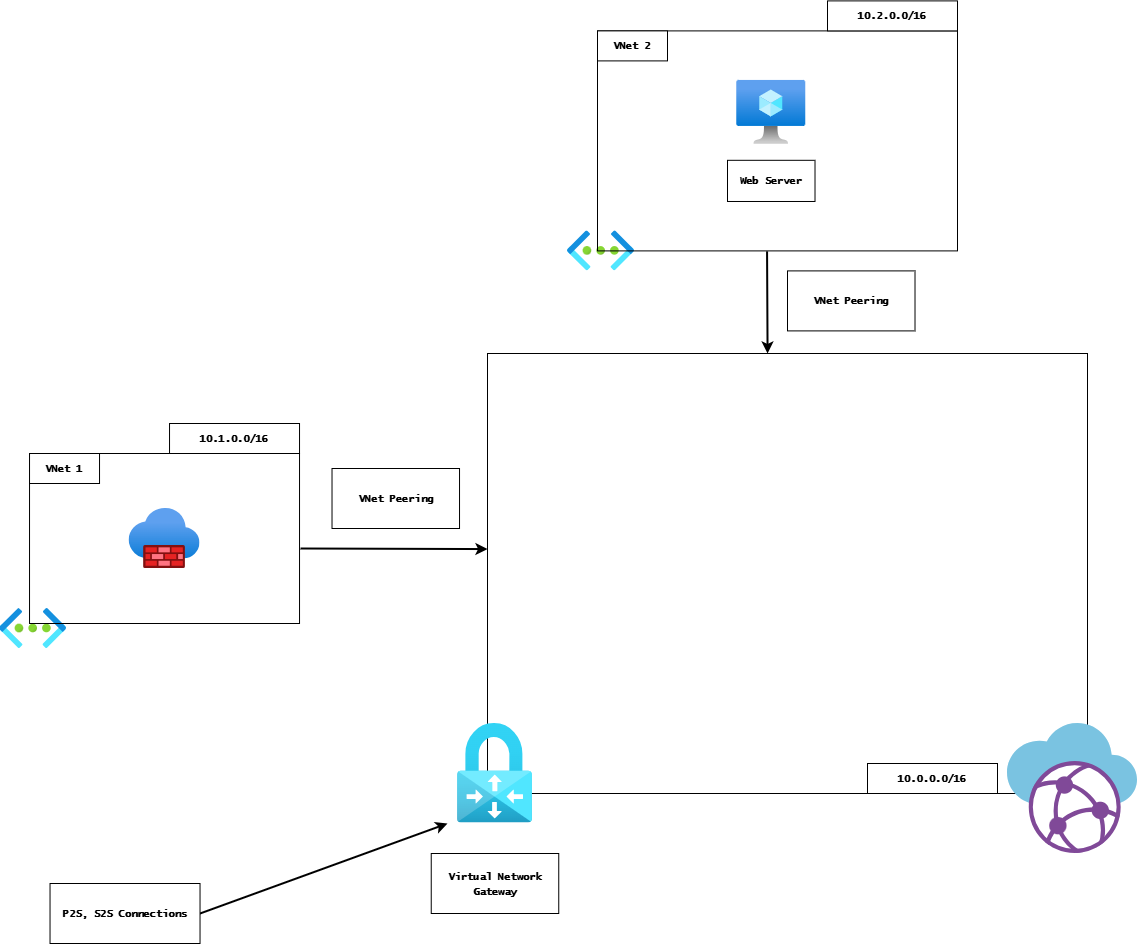

The diagram above was exported from draw.io. Its source (the exported page's mxGraphModel, read from the mxfile embedded in the PNG):
<mxGraphModel dx="3665" dy="2340" grid="1" gridSize="10" guides="1" tooltips="1" connect="1" arrows="1" fold="1" page="1" pageScale="1" pageWidth="827" pageHeight="1169" math="0" shadow="0">
  <root>
    <mxCell id="0" />
    <mxCell id="1" parent="0" />
    <mxCell id="3Yty-wpw2O2GKenafK3S-11" parent="1" style="rounded=0;whiteSpace=wrap;html=1;fillColor=none;" value="" vertex="1">
      <mxGeometry height="440" width="600" x="-480" y="240" as="geometry" />
    </mxCell>
    <mxCell id="3Yty-wpw2O2GKenafK3S-1" parent="1" style="image;sketch=0;aspect=fixed;html=1;points=[];align=center;fontSize=12;image=img/lib/mscae/Virtual_WANs.svg;" value="" vertex="1">
      <mxGeometry height="130" width="130" x="40" y="610" as="geometry" />
    </mxCell>
    <mxCell id="3Yty-wpw2O2GKenafK3S-2" parent="1" style="image;aspect=fixed;html=1;points=[];align=center;fontSize=12;image=img/lib/azure2/networking/Virtual_Networks.svg;" value="" vertex="1">
      <mxGeometry height="40" width="67" x="-967.97" y="495" as="geometry" />
    </mxCell>
    <mxCell id="3Yty-wpw2O2GKenafK3S-4" parent="1" style="image;aspect=fixed;html=1;points=[];align=center;fontSize=12;image=img/lib/azure2/networking/Firewalls.svg;" value="" vertex="1">
      <mxGeometry height="60" width="71" x="-838.47" y="395" as="geometry" />
    </mxCell>
    <mxCell id="3Yty-wpw2O2GKenafK3S-8" parent="1" style="rounded=0;whiteSpace=wrap;html=1;fillColor=none;" value="" vertex="1">
      <mxGeometry height="170" width="270" x="-937.97" y="340" as="geometry" />
    </mxCell>
    <mxCell id="3Yty-wpw2O2GKenafK3S-9" parent="1" style="image;aspect=fixed;html=1;points=[];align=center;fontSize=12;image=img/lib/azure2/networking/Virtual_Networks.svg;" value="" vertex="1">
      <mxGeometry height="40" width="67" x="-400" y="117.4" as="geometry" />
    </mxCell>
    <mxCell id="3Yty-wpw2O2GKenafK3S-10" parent="1" style="rounded=0;whiteSpace=wrap;html=1;fillColor=none;" value="" vertex="1">
      <mxGeometry height="220" width="360" x="-370" y="-82.6" as="geometry" />
    </mxCell>
    <mxCell id="3Yty-wpw2O2GKenafK3S-14" edge="1" parent="1" source="3Yty-wpw2O2GKenafK3S-15" style="endArrow=classic;html=1;rounded=0;strokeWidth=2;exitX=1;exitY=0.5;exitDx=0;exitDy=0;" value="">
      <mxGeometry height="50" relative="1" width="50" as="geometry">
        <mxPoint x="-800" y="1025" as="sourcePoint" />
        <mxPoint x="-520" y="710" as="targetPoint" />
      </mxGeometry>
    </mxCell>
    <mxCell id="3Yty-wpw2O2GKenafK3S-15" parent="1" style="whiteSpace=wrap;html=1;" value="&lt;font size=&quot;1&quot;&gt;&lt;b&gt;&lt;font face=&quot;Lucida Console&quot;&gt;P2S, S2S Connections&lt;br&gt;&lt;/font&gt;&lt;/b&gt;&lt;/font&gt;" vertex="1">
      <mxGeometry height="60" width="150" x="-917.47" y="770" as="geometry" />
    </mxCell>
    <mxCell id="3Yty-wpw2O2GKenafK3S-16" edge="1" parent="1" style="endArrow=classic;html=1;rounded=0;strokeWidth=2;entryX=-0.003;entryY=0.578;entryDx=0;entryDy=0;entryPerimeter=0;" value="">
      <mxGeometry height="50" relative="1" width="50" as="geometry">
        <mxPoint x="-666.97" y="435" as="sourcePoint" />
        <mxPoint x="-479.9980000000003" y="435.55999999999995" as="targetPoint" />
      </mxGeometry>
    </mxCell>
    <mxCell id="3Yty-wpw2O2GKenafK3S-17" parent="1" style="whiteSpace=wrap;html=1;" value="&lt;font size=&quot;1&quot;&gt;&lt;b&gt;&lt;font face=&quot;Lucida Console&quot;&gt;VNet Peering&lt;br&gt;&lt;/font&gt;&lt;/b&gt;&lt;/font&gt;" vertex="1">
      <mxGeometry height="60" width="127.51" x="-635.48" y="355" as="geometry" />
    </mxCell>
    <mxCell id="3Yty-wpw2O2GKenafK3S-18" parent="1" style="whiteSpace=wrap;html=1;" value="&lt;font size=&quot;1&quot;&gt;&lt;b&gt;&lt;font face=&quot;Lucida Console&quot;&gt;VNet 1&lt;br&gt;&lt;/font&gt;&lt;/b&gt;&lt;/font&gt;" vertex="1">
      <mxGeometry height="30" width="70" x="-937.97" y="340" as="geometry" />
    </mxCell>
    <mxCell id="3Yty-wpw2O2GKenafK3S-19" parent="1" style="whiteSpace=wrap;html=1;" value="&lt;font size=&quot;1&quot;&gt;&lt;b&gt;&lt;font face=&quot;Lucida Console&quot;&gt;VNet 2&lt;br&gt;&lt;/font&gt;&lt;/b&gt;&lt;/font&gt;" vertex="1">
      <mxGeometry height="30" width="70" x="-370" y="-82.6" as="geometry" />
    </mxCell>
    <mxCell id="3Yty-wpw2O2GKenafK3S-20" edge="1" parent="1" source="3Yty-wpw2O2GKenafK3S-10" style="endArrow=classic;html=1;rounded=0;strokeWidth=2;entryX=0.651;entryY=0.005;entryDx=0;entryDy=0;exitX=0.471;exitY=1.002;exitDx=0;exitDy=0;exitPerimeter=0;entryPerimeter=0;" value="">
      <mxGeometry height="50" relative="1" width="50" as="geometry">
        <mxPoint x="-310" y="197.4" as="sourcePoint" />
        <mxPoint x="-199.92399999999998" y="239.99999999999991" as="targetPoint" />
      </mxGeometry>
    </mxCell>
    <mxCell id="3Yty-wpw2O2GKenafK3S-21" parent="1" style="whiteSpace=wrap;html=1;" value="&lt;font size=&quot;1&quot;&gt;&lt;b&gt;&lt;font face=&quot;Lucida Console&quot;&gt;VNet Peering&lt;br&gt;&lt;/font&gt;&lt;/b&gt;&lt;/font&gt;" vertex="1">
      <mxGeometry height="60" width="127.51" x="-180" y="157.4" as="geometry" />
    </mxCell>
    <mxCell id="3Yty-wpw2O2GKenafK3S-22" parent="1" style="image;aspect=fixed;html=1;points=[];align=center;fontSize=12;image=img/lib/azure2/compute/Virtual_Machine.svg;" value="" vertex="1">
      <mxGeometry height="64" width="69" x="-230.74" y="-33.19" as="geometry" />
    </mxCell>
    <mxCell id="3Yty-wpw2O2GKenafK3S-23" parent="1" style="whiteSpace=wrap;html=1;" value="&lt;font size=&quot;1&quot;&gt;&lt;b&gt;&lt;font face=&quot;Lucida Console&quot;&gt;Web Server&lt;br&gt;&lt;/font&gt;&lt;/b&gt;&lt;/font&gt;" vertex="1">
      <mxGeometry height="41.18" width="87.51" x="-240" y="46.809999999999995" as="geometry" />
    </mxCell>
    <mxCell id="3Yty-wpw2O2GKenafK3S-24" parent="1" style="whiteSpace=wrap;html=1;" value="&lt;font size=&quot;1&quot;&gt;&lt;b&gt;&lt;font face=&quot;Lucida Console&quot;&gt;10.2.0.0/16&lt;br&gt;&lt;/font&gt;&lt;/b&gt;&lt;/font&gt;" vertex="1">
      <mxGeometry height="30" width="130" x="-140" y="-112.6" as="geometry" />
    </mxCell>
    <mxCell id="3Yty-wpw2O2GKenafK3S-25" parent="1" style="whiteSpace=wrap;html=1;" value="&lt;font size=&quot;1&quot;&gt;&lt;b&gt;&lt;font face=&quot;Lucida Console&quot;&gt;10.1.0.0/16&lt;br&gt;&lt;/font&gt;&lt;/b&gt;&lt;/font&gt;" vertex="1">
      <mxGeometry height="30" width="130" x="-797.97" y="310" as="geometry" />
    </mxCell>
    <mxCell id="3Yty-wpw2O2GKenafK3S-26" parent="1" style="whiteSpace=wrap;html=1;" value="&lt;font size=&quot;1&quot;&gt;&lt;b&gt;&lt;font face=&quot;Lucida Console&quot;&gt;10.0.0.0/16&lt;br&gt;&lt;/font&gt;&lt;/b&gt;&lt;/font&gt;" vertex="1">
      <mxGeometry height="30" width="130" x="-100" y="650" as="geometry" />
    </mxCell>
    <mxCell id="3Yty-wpw2O2GKenafK3S-35" connectable="0" parent="1" style="group" value="" vertex="1">
      <mxGeometry height="190" width="127.50999999999999" x="-547.51" y="610" as="geometry" />
    </mxCell>
    <mxCell id="3Yty-wpw2O2GKenafK3S-12" parent="3Yty-wpw2O2GKenafK3S-35" style="image;aspect=fixed;html=1;points=[];align=center;fontSize=12;image=img/lib/azure2/networking/Virtual_Network_Gateways.svg;" value="" vertex="1">
      <mxGeometry height="99.5" width="74.99" x="37.50999999999999" as="geometry" />
    </mxCell>
    <mxCell id="3Yty-wpw2O2GKenafK3S-13" parent="3Yty-wpw2O2GKenafK3S-35" style="whiteSpace=wrap;html=1;" value="&lt;font size=&quot;1&quot;&gt;&lt;b&gt;&lt;font face=&quot;Lucida Console&quot;&gt;Virtual Network Gateway&lt;br&gt;&lt;/font&gt;&lt;/b&gt;&lt;/font&gt;" vertex="1">
      <mxGeometry height="60" width="127.51" x="11.25" y="130" as="geometry" />
    </mxCell>
  </root>
</mxGraphModel>